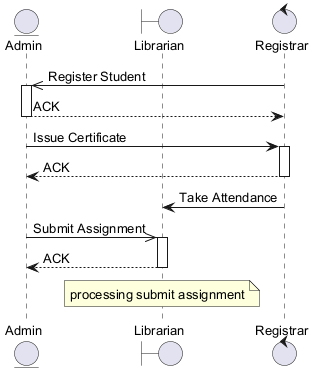

The diagram above was rendered by PlantUML. Its source (embedded in the PNG):
@startuml
skinparam backgroundColor #FFFFFF
skinparam classBackgroundColor #E8F4FA
skinparam classBorderColor #2C7DA0
skinparam defaultFontSize 13
entity "Admin" as A
boundary "Librarian" as L
control "Registrar" as R
R ->> A : Register Student
activate A
A --> R : ACK
deactivate A
A -> R : Issue Certificate
activate R
R --> A : ACK
deactivate R
R -> L : Take Attendance
A ->> L : Submit Assignment
activate L
L --> A : ACK
deactivate L
note over L : processing submit assignment
@enduml